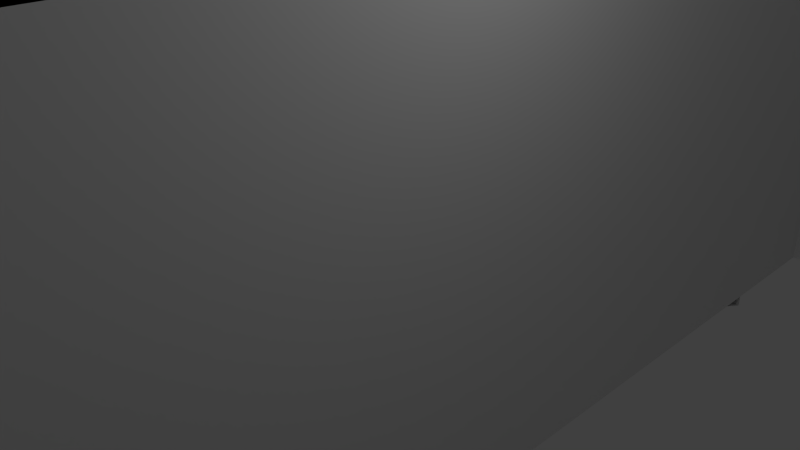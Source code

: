 # Source: stairswall.blend  (saved by Blender 2.69.0; exported with 4.5.12 LTS)
import bpy
from mathutils import Matrix  # noqa: F401  (used for matrix-valued properties, if any)

bpy.ops.wm.read_factory_settings(use_empty=True)
scene = bpy.context.scene
scene.name = 'Scene'

# ---- collections
col_collection_1 = bpy.data.collections.new('Collection 1'); scene.collection.children.link(col_collection_1)

# ---- materials (node trees are filled in below, after node groups)
mat_material = bpy.data.materials.new('Material')
mat_material.alpha_threshold = 0.0
mat_material.use_transparent_shadow = False
mat_material.roughness = 0.5
mat_material.line_color = (0.0, 0.0, 0.0, 1.0)

# ---- material node trees

# ---- world
world_world = bpy.data.worlds.new('World'); scene.world = world_world
world_world.color = (0.05088, 0.05088, 0.05088)
world_world.use_sun_shadow = False
world_world.sun_shadow_jitter_overblur = 0.0
world_world.cycles.sampling_method = 'MANUAL'
world_world.cycles.sample_map_resolution = 256

# ---- cameras
cam_camera = bpy.data.cameras.new('Camera')
cam_camera.clip_end = 100.0
cam_camera.lens = 35.0
cam_camera.sensor_width = 32.0
cam_camera.sensor_height = 18.0
cam_camera.ortho_scale = 7.314
cam_camera.dof.focus_distance = 0.0
cam_camera.dof.aperture_fstop = 128.0

# ---- lights
light_lamp = bpy.data.lights.new('Lamp', 'POINT')
light_lamp.transmission_factor = 0.0
light_lamp.cutoff_distance = 30.0
light_lamp.energy = 100.0
light_lamp.shadow_buffer_clip_start = 1.001
light_lamp.shadow_soft_size = 0.1
light_lamp.shadow_maximum_resolution = 0.006
light_lamp.use_absolute_resolution = True
light_lamp.cycles.use_multiple_importance_sampling = False

# ---- meshes
me_cube = bpy.data.meshes.new('Cube')
me_cube.from_pydata([(1.0, -3.005, 0.01001), (1.0, -5.005, 0.01001), (-1.0, -5.005, 0.01001), (-1.0, -4.633, 0.01001), (1.0, -3.005, 2.991), (-1.0, -5.005, 2.991), (-1.0, -4.633, 2.991), (1.0, -0.9822, 0.01001), (-0.9963, 6.527, 2.987), (1.0, -0.9822, 2.991), (-1.0, -0.9822, 0.01001), (1.0, -0.4725, -0.01683), (-1.0, -0.4725, -0.01683), (-2.996, 6.527, 2.987), (1.0, -0.4725, -0.2168), (-1.0, -0.4725, -0.2168), (-2.996, 6.527, 2.787), (-2.996, 5.027, 2.387), (1.0, 0.0275, -0.2168), (-1.0, 0.0275, -0.2168), (-0.9963, 5.027, 2.387), (1.0, 0.0275, -0.4168), (-1.0, 0.0275, -0.4168), (-2.996, 5.027, 2.187), (-0.9963, 5.027, 2.187), (1.0, 0.5275, -0.4168), (-1.0, 0.5275, -0.4168), (-2.996, 4.527, 2.187), (-0.9963, 4.527, 2.187), (1.0, 0.5275, -0.6168), (-1.0, 0.5275, -0.6168), (-2.996, 4.527, 1.987), (-0.9963, 4.527, 1.987), (1.0, 1.027, -0.6168), (-1.0, 1.028, -0.6168), (-2.996, 4.027, 1.987), (-0.9963, 4.027, 1.987), (1.0, 1.027, -0.8168), (-1.0, 1.028, -0.8168), (-2.996, 4.027, 1.787), (-0.9963, 4.027, 1.787), (1.0, 1.527, -0.8168), (-1.0, 1.528, -0.8168), (-2.996, 3.527, 1.787), (-0.9963, 3.527, 1.787), (1.0, 1.527, -1.017), (-1.0, 1.528, -1.017), (-2.996, 3.527, 1.587), (-0.9963, 3.527, 1.587), (1.0, 2.027, -1.017), (-1.0, 2.028, -1.017), (-2.996, 3.027, 1.587), (-0.9963, 3.027, 1.587), (1.0, 2.027, -1.217), (-1.0, 2.028, -1.217), (-2.996, 3.027, 1.387), (-0.9963, 3.027, 1.387), (1.0, 2.527, -1.217), (-1.0, 2.528, -1.217), (-2.996, 2.527, 1.387), (-0.9963, 2.527, 1.387), (1.0, 2.527, -1.417), (-1.0, 2.528, -1.417), (-2.996, 2.527, 1.187), (-0.9963, 2.527, 1.187), (1.0, 3.027, -1.417), (-1.0, 3.028, -1.417), (-2.996, 2.027, 1.187), (-0.9963, 2.027, 1.187), (1.0, 3.027, -1.617), (-1.0, 3.028, -1.617), (-2.996, 2.027, 0.9867), (-0.9963, 2.027, 0.9867), (1.0, 3.527, -1.617), (-1.0, 3.528, -1.617), (-2.996, 1.527, 0.9867), (-0.9963, 1.527, 0.9867), (1.0, 3.527, -1.817), (-1.0, 3.528, -1.817), (-2.996, 1.527, 0.7867), (-0.9963, 1.527, 0.7867), (1.0, 4.027, -1.817), (-1.0, 4.028, -1.817), (-2.996, 1.027, 0.7867), (-0.9963, 1.027, 0.7867), (1.0, 4.027, -2.017), (-1.0, 4.028, -2.017), (-2.996, 1.027, 0.5867), (-0.9963, 1.027, 0.5867), (1.0, 4.527, -2.017), (-1.0, 4.528, -2.017), (-2.996, 0.5274, 0.5867), (-0.9963, 0.5274, 0.5867), (1.0, 4.527, -2.217), (-1.0, 4.528, -2.217), (-2.996, 0.5274, 0.3867), (-0.9963, 0.5274, 0.3867), (1.0, 5.027, -2.217), (-1.0, 5.028, -2.217), (-2.996, 0.0274, 0.3867), (-0.9963, 0.0274, 0.3867), (1.0, 5.027, -2.417), (-1.0, 5.028, -2.417), (-2.996, 0.0274, 0.1867), (-0.9963, 0.0274, 0.1867), (1.0, 5.527, -2.417), (-1.0, 5.528, -2.417), (-2.996, -0.4726, 0.1867), (-0.9963, -0.4726, 0.1867), (-0.9963, 6.527, 2.787), (-0.9963, 6.027, 2.787), (-2.996, -0.4726, -0.01333), (1.0, -3.005, 3.994), (1.0, -5.005, 3.994), (-1.0, -5.005, 3.994), (-1.0, -4.633, 3.994), (1.0, -6.015, 3.994), (-1.0, -6.015, 3.994), (1.0, -0.9822, 3.994), (-2.996, -0.9726, -0.01333), (-2.996, -4.617, -0.01333), (-2.996, 6.027, 2.787), (-2.996, 6.027, 2.587), (-0.9963, 6.027, 2.587), (-0.9963, 5.527, 2.587), (-2.996, 5.527, 2.587), (-2.996, 5.527, 2.387), (-2.996, -4.617, 3.994), (-0.9963, 5.527, 2.387), (-3.0, -6.015, -4.007), (-3.0, -6.015, 0.007103), (-2.996, -0.9726, -0.4765), (-2.996, -0.4726, -0.4765), (-2.996, 0.007632, 0.008737), (-0.9963, 0.007632, 0.008737), (1.0, -6.015, -0.4556), (-1.0, -6.015, -0.4556), (1.0, -0.9766, -0.4556), (-1.0, -0.9766, -0.4556), (-0.9963, 7.027, 2.987), (-2.996, 7.027, 2.987), (-0.9963, 7.027, 3.187), (-2.996, 7.027, 3.187), (-0.9963, 7.527, 3.187), (-2.996, 7.527, 3.187), (-0.9963, 7.527, 3.387), (-2.996, 7.527, 3.387), (-0.9963, 8.027, 3.387), (-2.996, 8.027, 3.387), (-0.9963, 8.027, 3.587), (-2.996, 8.027, 3.587), (-0.9963, 8.527, 3.587), (-2.996, 8.527, 3.587), (-0.9963, 8.527, 3.787), (-2.996, 8.527, 3.787), (-0.9963, 9.027, 3.787), (-2.996, 9.027, 3.787), (-0.9963, 9.027, 3.987), (-2.996, 9.027, 3.987), (-0.9963, 11.01, 3.987), (-2.996, 11.01, 3.987), (1.0, 5.527, -2.617), (-1.0, 5.528, -2.617), (1.0, 6.027, -2.617), (-1.0, 6.028, -2.617), (1.0, 6.027, -2.817), (-1.0, 6.028, -2.817), (1.0, 6.527, -2.817), (-1.0, 6.528, -2.817), (1.0, 6.527, -3.017), (-1.0, 6.528, -3.017), (1.0, 7.027, -3.017), (-1.0, 7.028, -3.017), (1.0, 7.027, -3.217), (-1.0, 7.028, -3.217), (1.0, 7.527, -3.217), (-1.0, 7.528, -3.217), (1.0, 7.527, -3.417), (-1.0, 7.528, -3.417), (1.0, 8.028, -3.417), (-1.0, 8.028, -3.417), (1.0, 8.028, -3.617), (-1.0, 8.028, -3.617), (1.0, 8.528, -3.617), (-1.0, 8.528, -3.617), (1.0, 8.528, -3.817), (-1.0, 8.528, -3.817), (1.0, 9.028, -3.817), (-1.0, 9.028, -3.817), (1.0, 9.028, -4.017), (-1.0, 9.028, -4.017), (1.0, 11.01, -4.017), (-1.0, 11.01, -4.017), (1.0, -6.015, -4.007), (1.0, 11.0, 3.994), (-2.996, 11.01, -4.017), (1.0, -0.4793, -0.4556), (-1.0, -0.4793, -0.4556), (1.0, 9.028, -4.232), (-1.0, 9.028, -4.232), (-3.0, -6.015, -0.456), (-2.996, -6.017, 3.994), (1.0, -6.178, 0.01001), (-1.0, -6.178, 0.01001), (1.0, -6.178, 2.991), (-1.0, -6.178, 2.991), (1.308, -6.178, 0.01001), (1.308, -6.178, 2.991), (-1.322, -6.178, 0.01001), (-1.322, -6.178, 2.991), (1.0, -6.178, 3.509), (-1.0, -6.178, 3.509), (1.308, -6.178, 3.509), (-1.322, -6.178, 3.509), (1.0, -6.178, -0.2764), (-1.0, -6.178, -0.2764), (1.308, -6.178, -0.2764), (-1.322, -6.178, -0.2764), (1.0, 11.01, -1.029), (-0.9981, 11.01, -1.032), (1.0, 11.41, -4.017), (-1.0, 11.41, -4.017), (1.0, 11.4, -1.029), (-0.9981, 11.41, -1.032), (48.63, 11.41, -4.017), (48.63, 11.4, -1.029), (-50.3, 11.41, -4.017), (-50.3, 11.41, -1.032), (1.0, 11.4, 50.61), (-0.9981, 11.41, 50.61), (48.63, 11.4, 50.61), (-50.3, 11.41, 50.61), (48.63, -5.134, -4.017), (48.63, -5.14, -1.029), (48.63, -5.14, 50.61), (-50.3, -1.649, -4.017), (-50.3, -1.649, -1.032), (-50.3, -1.649, 50.61)], [(190, 192), (203, 130)], [(148, 147, 149, 150), (146, 145, 147, 148), (4, 112, 118, 9), (2, 3, 6, 5), (136, 138, 137, 135), (144, 143, 145, 146), (142, 141, 143, 144), (140, 139, 141, 142), (13, 8, 139, 140), (11, 14, 15, 12), (16, 109, 8, 13), (14, 18, 19, 15), (18, 21, 22, 19), (24, 23, 27, 28), (21, 25, 26, 22), (28, 27, 31, 32), (25, 29, 30, 26), (32, 31, 35, 36), (29, 33, 34, 30), (36, 35, 39, 40), (33, 37, 38, 34), (40, 39, 43, 44), (37, 41, 42, 38), (44, 43, 47, 48), (41, 45, 46, 42), (48, 47, 51, 52), (121, 110, 109, 16), (45, 49, 50, 46), (52, 51, 55, 56), (101, 105, 106, 102), (104, 103, 107, 108), (49, 53, 54, 50), (56, 55, 59, 60), (100, 99, 103, 104), (97, 101, 102, 98), (53, 57, 58, 54), (60, 59, 63, 64), (93, 97, 98, 94), (96, 95, 99, 100), (57, 61, 62, 58), (64, 63, 67, 68), (92, 91, 95, 96), (89, 93, 94, 90), (61, 65, 66, 62), (68, 67, 71, 72), (85, 89, 90, 86), (88, 87, 91, 92), (65, 69, 70, 66), (72, 71, 75, 76), (84, 83, 87, 88), (81, 85, 86, 82), (69, 73, 74, 70), (76, 75, 79, 80), (77, 81, 82, 78), (80, 79, 83, 84), (73, 77, 78, 74), (6, 115, 114, 5), (122, 123, 110, 121), (125, 124, 123, 122), (120, 127, 115, 3), (126, 128, 124, 125), (111, 119, 131, 132), (3, 10, 119, 120), (12, 10, 7, 11), (161, 163, 165, 167, 169, 171, 173, 175, 177, 179, 181, 183, 185, 187, 189, 193, 135, 137, 7, 11, 14, 18, 21, 25, 29, 33, 37, 41, 45, 49, 53, 57, 61, 65, 69, 73, 77, 81, 85, 89, 93, 97, 101, 105), (0, 4, 9, 7), (150, 149, 151, 152), (152, 151, 153, 154), (154, 153, 155, 156), (156, 155, 157, 158), (158, 157, 159, 160), (106, 105, 161, 162), (162, 161, 163, 164), (164, 163, 165, 166), (166, 165, 167, 168), (168, 167, 169, 170), (170, 169, 171, 172), (172, 171, 173, 174), (174, 173, 175, 176), (176, 175, 177, 178), (178, 177, 179, 180), (180, 179, 181, 182), (182, 181, 183, 184), (184, 183, 185, 186), (186, 185, 187, 188), (188, 187, 189, 190), (108, 107, 111, 12), (111, 133, 134, 12), (12, 111, 119, 10), (20, 17, 23, 24), (17, 20, 128, 126), (194, 218, 191, 189, 187, 185, 183, 181, 179, 177, 175, 173, 171, 169, 167, 165, 163, 161, 105, 101, 97, 93, 89, 85, 81, 77, 73, 69, 65, 61, 57, 53, 49, 45, 41, 37, 33, 29, 25, 21, 18, 14, 11, 7, 9, 118), (144, 142, 140, 13, 16, 121, 122, 125, 126, 17, 23, 27, 31, 35, 39, 43, 47, 51, 55, 59, 63, 67, 71, 75, 79, 83, 87, 91, 95, 99, 103, 107, 111, 119, 120, 130, 129, 195, 160, 158, 156, 154, 152, 150, 148, 146), (132, 197, 138, 131), (137, 138, 197, 196), (197, 199, 198, 196), (144, 142, 140, 13, 16, 121, 122, 125, 126, 17, 23, 27, 31, 35, 39, 43, 47, 51, 55, 59, 63, 67, 71, 75, 79, 83, 87, 91, 95, 99, 103, 107, 111, 119, 120, 127, 160, 158, 156, 154, 152, 150, 148, 146), (141, 139, 8, 109, 110, 123, 124, 128, 20, 24, 28, 32, 36, 40, 44, 48, 52, 56, 60, 64, 68, 72, 76, 80, 84, 88, 92, 96, 100, 104, 108, 12, 134, 159, 157, 155, 153, 151, 149, 147, 145, 143), (159, 134, 133, 160), (146, 148, 150, 152, 154, 158, 160, 127, 120, 119, 111, 107, 103, 99, 95, 91, 87, 83, 79, 75, 71, 67, 63, 59, 55, 51, 47, 43, 39, 35, 31, 27, 23, 17, 126, 125, 122, 121, 16, 13, 140, 142, 144), (154, 156, 158), (200, 131, 138, 136), (15, 197, 132, 111, 12), (135, 193, 129, 130, 200, 136), (114, 115, 127, 201, 117), (204, 207, 206, 202), (203, 208, 209, 205), (209, 213, 211, 205), (204, 210, 212, 207), (205, 211, 210, 204), (203, 215, 217, 208), (206, 216, 214, 202), (202, 214, 215, 203), (193, 189, 191, 192, 195, 129), (194, 159, 219, 218), (160, 195, 192, 219, 159), (219, 192, 221, 223), (191, 218, 222, 220), (218, 219, 223, 222), (192, 191, 220, 221), (220, 222, 225, 224), (223, 221, 226, 227), (223, 227, 231, 229), (225, 222, 228, 230), (222, 223, 229, 228), (225, 230, 234, 233), (224, 225, 233, 232), (231, 227, 236, 237), (227, 226, 235, 236), (190, 189, 198, 199), (5, 205, 203, 2), (203, 202, 135, 136), (5, 114, 117, 205), (205, 117, 116, 204), (7, 10, 3, 2, 203, 202, 1, 0), (0, 7, 137, 135, 202, 1), (136, 138, 197, 15, 12, 10, 203), (0, 1, 202, 204, 116, 113, 112, 4)])
me_cube.materials.append(mat_material)
me_cube.use_remesh_preserve_volume = False
me_cube.use_remesh_preserve_attributes = False
me_cube.use_mirror_vertex_groups = False
me_cube.update()

# ---- objects
ob_cube = bpy.data.objects.new('Cube', me_cube)
ob_lamp = bpy.data.objects.new('Lamp', light_lamp)
ob_camera = bpy.data.objects.new('Camera', cam_camera)

# ---- transforms, parenting, visibility, modifiers, constraints
ob_cube.location = (0.0, 0.0, 0.0)
ob_cube.lock_rotations_4d = False
ob_cube.empty_display_type = 'ARROWS'
ob_cube.lineart.crease_threshold = 0.0
ob_lamp.location = (4.076, 1.005, 5.904)
ob_lamp.rotation_euler = (0.6503, 0.05522, 1.866)
ob_lamp.lock_rotations_4d = False
ob_lamp.empty_display_type = 'ARROWS'
ob_lamp.color = (0.0, 0.0, 0.0, 0.0)
ob_lamp.lineart.crease_threshold = 0.0
ob_camera.location = (7.481, -6.508, 5.344)
ob_camera.rotation_euler = (1.109, 0.01082, 0.8149)
ob_camera.lock_rotations_4d = False
ob_camera.empty_display_type = 'ARROWS'
ob_camera.color = (0.0, 0.0, 0.0, 0.0)
ob_camera.display_type = 'WIRE'
ob_camera.lineart.crease_threshold = 0.0

# ---- collection membership
col_collection_1.objects.link(ob_cube)
col_collection_1.objects.link(ob_lamp)
col_collection_1.objects.link(ob_camera)

# ---- scene / render settings (as saved in the file)
scene.camera = ob_camera
scene.frame_start = 1; scene.frame_end = 250; scene.frame_set(1)
scene.render.engine = 'BLENDER_EEVEE_NEXT'
scene.render.image_settings.compression = 90
scene.render.resolution_percentage = 50
scene.render.dither_intensity = 0.0
scene.cycles.use_denoising = False
scene.cycles.samples = 10
scene.cycles.sampling_pattern = 'TABULATED_SOBOL'
scene.cycles.light_sampling_threshold = 0.0
scene.cycles.use_adaptive_sampling = False
scene.cycles.use_light_tree = False
scene.cycles.blur_glossy = 0.0
scene.cycles.volume_bounces = 1
scene.cycles.pixel_filter_type = 'GAUSSIAN'
scene.cycles.sample_clamp_indirect = 0.0
scene.view_settings.view_transform = 'Standard'
bpy.context.view_layer.update()
